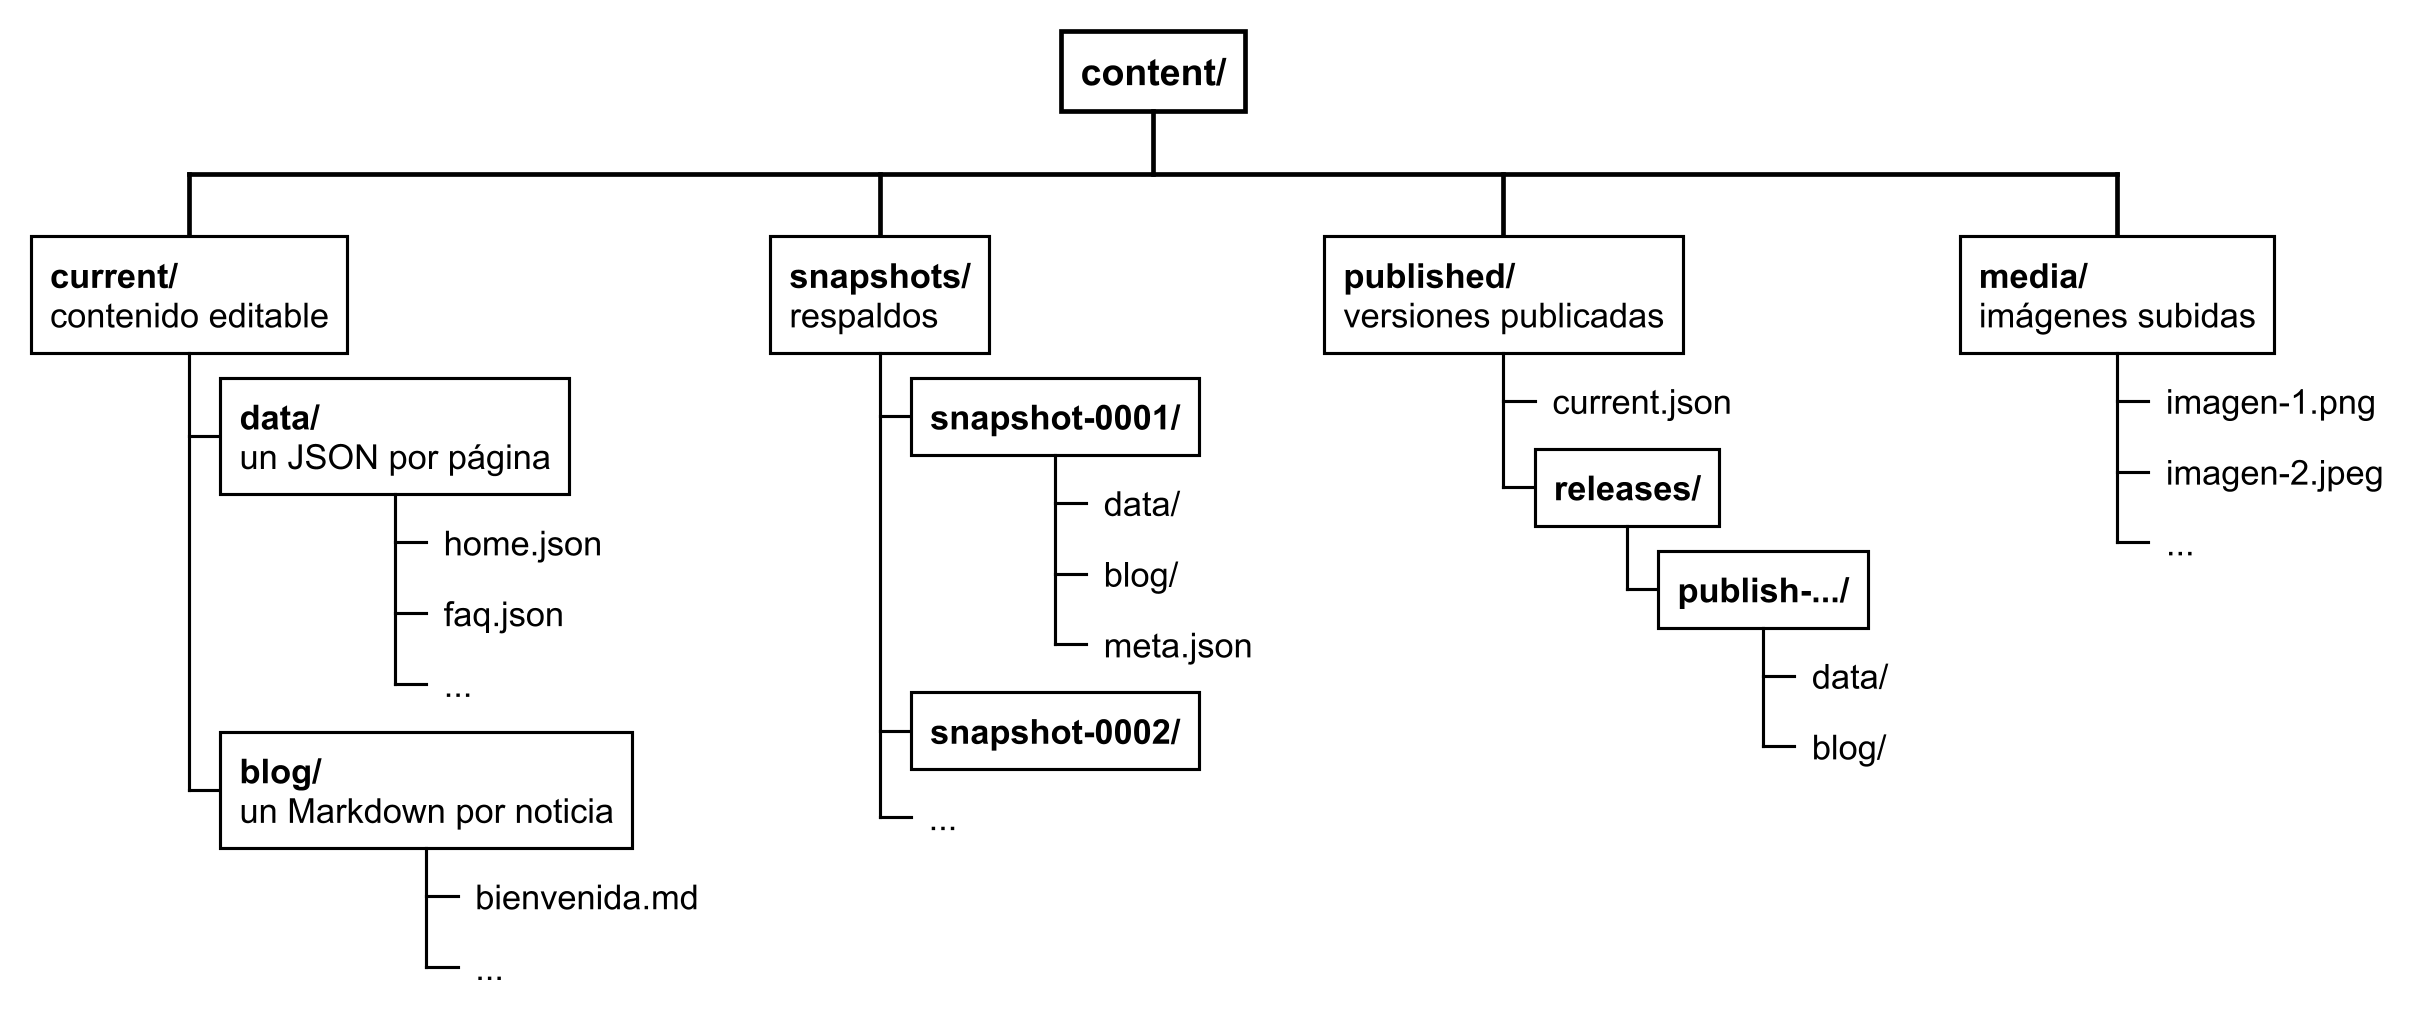

The diagram above was rendered by PlantUML. Its source (embedded in the PNG):
@startwbs content-store
skinparam dpi 300
<style>
wbsDiagram {
  FontName Arial
  FontSize 11
  FontColor black
  LineColor black
  LineThickness 1
  BackgroundColor white
  RoundCorner 0
  Shadowing 0
  Padding 6
  Margin 8
  node {
    BackgroundColor white
    LineColor black
    LineThickness 1
  }
  :depth(0) {
    FontSize 12
    LineThickness 1.5
  }
  boxless {
    FontColor black
    Padding 4
    Margin 6
  }
}
</style>
* <b>content/</b>
** <b>current/</b>\ncontenido editable
*** <b>data/</b>\nun JSON por página
****_ <U+2002>home.json
****_ <U+2002>faq.json
****_ <U+2002>...
*** <b>blog/</b>\nun Markdown por noticia
****_ <U+2002>bienvenida.md
****_ <U+2002>...
** <b>snapshots/</b>\nrespaldos
*** <b>snapshot-0001/</b>
****_ <U+2002>data/
****_ <U+2002>blog/
****_ <U+2002>meta.json
*** <b>snapshot-0002/</b>
***_ <U+2002>...
** <b>published/</b>\nversiones publicadas
***_ <U+2002>current.json
*** <b>releases/</b>
**** <b>publish-.../</b>
*****_ <U+2002>data/
*****_ <U+2002>blog/
** <b>media/</b>\nimágenes subidas
***_ <U+2002>imagen-1.png
***_ <U+2002>imagen-2.jpeg
***_ <U+2002>...
@endwbs